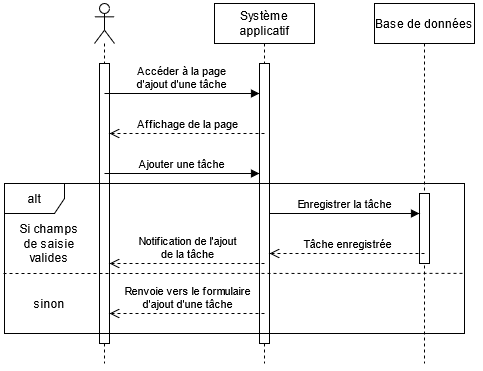

The diagram above was exported from draw.io. Its source (the exported page's mxGraphModel, read from the mxfile embedded in the PNG):
<mxGraphModel dx="549" dy="545" grid="1" gridSize="10" guides="1" tooltips="1" connect="1" arrows="1" fold="1" page="1" pageScale="1" pageWidth="827" pageHeight="1169" math="0" shadow="0">
  <root>
    <mxCell id="0" />
    <mxCell id="1" parent="0" />
    <mxCell id="0geT8H8udcVxwQI03M01-1" value="" style="shape=umlLifeline;participant=umlActor;perimeter=lifelinePerimeter;whiteSpace=wrap;html=1;container=1;collapsible=0;recursiveResize=0;verticalAlign=top;spacingTop=36;outlineConnect=0;" vertex="1" parent="1">
      <mxGeometry x="230" y="110" width="20" height="360" as="geometry" />
    </mxCell>
    <mxCell id="0geT8H8udcVxwQI03M01-2" value="" style="html=1;points=[];perimeter=orthogonalPerimeter;" vertex="1" parent="0geT8H8udcVxwQI03M01-1">
      <mxGeometry x="5" y="60" width="10" height="280" as="geometry" />
    </mxCell>
    <mxCell id="0geT8H8udcVxwQI03M01-3" value="&lt;div&gt;Accéder à la page&lt;/div&gt;&lt;div&gt;d'ajout d'une tâche&lt;br&gt;&lt;/div&gt;" style="html=1;verticalAlign=bottom;endArrow=block;" edge="1" parent="0geT8H8udcVxwQI03M01-1" target="0geT8H8udcVxwQI03M01-5">
      <mxGeometry width="80" relative="1" as="geometry">
        <mxPoint x="10" y="90" as="sourcePoint" />
        <mxPoint x="90" y="90" as="targetPoint" />
      </mxGeometry>
    </mxCell>
    <mxCell id="0geT8H8udcVxwQI03M01-12" value="Ajouter une tâche" style="html=1;verticalAlign=bottom;endArrow=block;" edge="1" parent="0geT8H8udcVxwQI03M01-1" target="0geT8H8udcVxwQI03M01-5">
      <mxGeometry width="80" relative="1" as="geometry">
        <mxPoint x="10" y="170" as="sourcePoint" />
        <mxPoint x="90" y="170" as="targetPoint" />
      </mxGeometry>
    </mxCell>
    <mxCell id="0geT8H8udcVxwQI03M01-4" value="Système applicatif" style="shape=umlLifeline;perimeter=lifelinePerimeter;whiteSpace=wrap;html=1;container=1;collapsible=0;recursiveResize=0;outlineConnect=0;" vertex="1" parent="1">
      <mxGeometry x="350" y="110" width="100" height="360" as="geometry" />
    </mxCell>
    <mxCell id="0geT8H8udcVxwQI03M01-5" value="" style="html=1;points=[];perimeter=orthogonalPerimeter;" vertex="1" parent="0geT8H8udcVxwQI03M01-4">
      <mxGeometry x="45" y="60" width="10" height="280" as="geometry" />
    </mxCell>
    <mxCell id="0geT8H8udcVxwQI03M01-7" value="Base de données" style="shape=umlLifeline;perimeter=lifelinePerimeter;whiteSpace=wrap;html=1;container=1;collapsible=0;recursiveResize=0;outlineConnect=0;" vertex="1" parent="1">
      <mxGeometry x="510" y="110" width="100" height="360" as="geometry" />
    </mxCell>
    <mxCell id="0geT8H8udcVxwQI03M01-8" value="" style="html=1;points=[];perimeter=orthogonalPerimeter;" vertex="1" parent="0geT8H8udcVxwQI03M01-7">
      <mxGeometry x="45" y="190" width="10" height="70" as="geometry" />
    </mxCell>
    <mxCell id="0geT8H8udcVxwQI03M01-11" value="Affichage de la page" style="html=1;verticalAlign=bottom;endArrow=open;dashed=1;endSize=8;" edge="1" parent="1" target="0geT8H8udcVxwQI03M01-2">
      <mxGeometry relative="1" as="geometry">
        <mxPoint x="400" y="240" as="sourcePoint" />
        <mxPoint x="320" y="240" as="targetPoint" />
      </mxGeometry>
    </mxCell>
    <mxCell id="0geT8H8udcVxwQI03M01-14" value="Si champs de saisie valides" style="text;html=1;strokeColor=none;fillColor=none;align=center;verticalAlign=middle;whiteSpace=wrap;rounded=0;" vertex="1" parent="1">
      <mxGeometry x="150" y="340" width="70" height="20" as="geometry" />
    </mxCell>
    <mxCell id="0geT8H8udcVxwQI03M01-16" value="Enregistrer la tâche" style="html=1;verticalAlign=bottom;endArrow=block;" edge="1" parent="1" source="0geT8H8udcVxwQI03M01-5" target="0geT8H8udcVxwQI03M01-8">
      <mxGeometry width="80" relative="1" as="geometry">
        <mxPoint x="400" y="330" as="sourcePoint" />
        <mxPoint x="480" y="330" as="targetPoint" />
        <Array as="points">
          <mxPoint x="500" y="320" />
        </Array>
      </mxGeometry>
    </mxCell>
    <mxCell id="0geT8H8udcVxwQI03M01-17" value="Tâche enregistrée" style="html=1;verticalAlign=bottom;endArrow=open;dashed=1;endSize=8;" edge="1" parent="1" target="0geT8H8udcVxwQI03M01-5">
      <mxGeometry relative="1" as="geometry">
        <mxPoint x="560" y="360" as="sourcePoint" />
        <mxPoint x="480" y="360" as="targetPoint" />
      </mxGeometry>
    </mxCell>
    <mxCell id="0geT8H8udcVxwQI03M01-18" value="&lt;div&gt;Notification de l'ajout&lt;/div&gt;&lt;div&gt;de la tâche&lt;br&gt;&lt;/div&gt;" style="html=1;verticalAlign=bottom;endArrow=open;dashed=1;endSize=8;" edge="1" parent="1" target="0geT8H8udcVxwQI03M01-2">
      <mxGeometry relative="1" as="geometry">
        <mxPoint x="400" y="370" as="sourcePoint" />
        <mxPoint x="320" y="370" as="targetPoint" />
      </mxGeometry>
    </mxCell>
    <mxCell id="0geT8H8udcVxwQI03M01-19" value="" style="endArrow=none;dashed=1;html=1;entryX=1.001;entryY=0.599;entryDx=0;entryDy=0;entryPerimeter=0;" edge="1" parent="1" target="0geT8H8udcVxwQI03M01-13">
      <mxGeometry width="50" height="50" relative="1" as="geometry">
        <mxPoint x="139" y="380" as="sourcePoint" />
        <mxPoint x="250" y="390" as="targetPoint" />
      </mxGeometry>
    </mxCell>
    <mxCell id="0geT8H8udcVxwQI03M01-20" value="sinon" style="text;html=1;strokeColor=none;fillColor=none;align=center;verticalAlign=middle;whiteSpace=wrap;rounded=0;" vertex="1" parent="1">
      <mxGeometry x="165" y="400" width="40" height="20" as="geometry" />
    </mxCell>
    <mxCell id="0geT8H8udcVxwQI03M01-21" value="&lt;div&gt;Renvoie vers le formulaire&lt;/div&gt;&lt;div&gt;d'ajout d'une tâche&lt;br&gt;&lt;/div&gt;" style="html=1;verticalAlign=bottom;endArrow=open;dashed=1;endSize=8;" edge="1" parent="1" target="0geT8H8udcVxwQI03M01-2">
      <mxGeometry relative="1" as="geometry">
        <mxPoint x="400" y="420" as="sourcePoint" />
        <mxPoint x="320" y="420" as="targetPoint" />
      </mxGeometry>
    </mxCell>
    <mxCell id="0geT8H8udcVxwQI03M01-13" value="alt" style="shape=umlFrame;whiteSpace=wrap;html=1;" vertex="1" parent="1">
      <mxGeometry x="140" y="290" width="460" height="150" as="geometry" />
    </mxCell>
  </root>
</mxGraphModel>